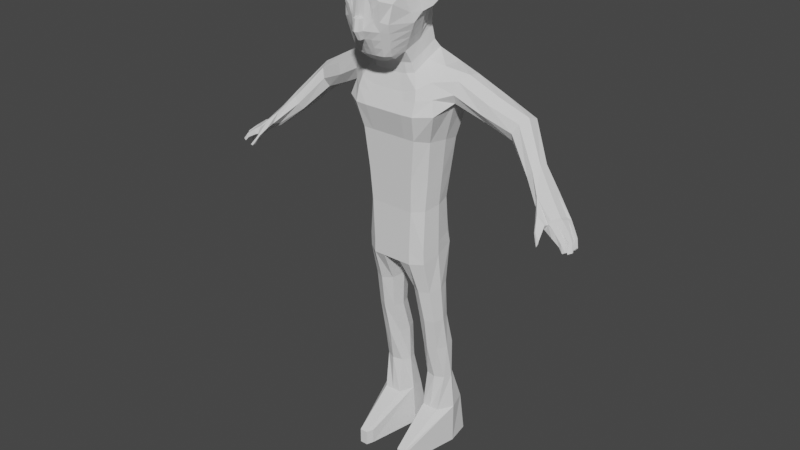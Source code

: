 # Source: goblin_character.blend  (saved by Blender 2.80.75; exported with 4.5.12 LTS)
import bpy
from mathutils import Matrix  # noqa: F401  (used for matrix-valued properties, if any)

bpy.ops.wm.read_factory_settings(use_empty=True)
scene = bpy.context.scene
scene.name = 'Scene'

# ---- collections
col_collection = bpy.data.collections.new('Collection'); scene.collection.children.link(col_collection)

# ---- world
world_world = bpy.data.worlds.new('World'); scene.world = world_world
world_world.use_nodes = True; world_world.node_tree.nodes.clear()
_N = world_world.node_tree.nodes; _L = world_world.node_tree.links
n0 = _N.new('ShaderNodeOutputWorld'); n0.name = 'World Output'; n0.location = (300, 300)
n1 = _N.new('ShaderNodeBackground'); n1.name = 'Background'; n1.location = (10, 300)
n1.inputs[0].default_value = (0.05088, 0.05088, 0.05088, 1.0)
_L.new(n1.outputs[0], n0.inputs[0])
n0.is_active_output = True
world_world.color = (0.05088, 0.05088, 0.05088)
world_world.use_sun_shadow = False
world_world.sun_shadow_jitter_overblur = 0.0

# ---- meshes
me_cube = bpy.data.meshes.new('Cube')
me_cube.from_pydata([(0.841, -0.6073, -1.273), (0.8313, -0.5563, 0.7061), (0.841, 0.6293, -0.92), (0.8313, 0.4384, 0.8686), (0.9842, 0.5902, 3.022), (0.9842, -0.6081, 3.235), (1.048, 0.5535, 5.681), (1.022, -0.6617, 5.283), (0.5292, 0.1234, 6.823), (0.5292, -1.018, 6.261), (0.6782, -1.337, 8.206), (0.2488, 0.791, -0.92), (0.0, 0.791, -0.92), (0.0, 0.7926, 0.8686), (0.2637, 0.7926, 0.8686), (0.0, -0.8624, -1.273), (0.2488, -0.8624, -1.273), (0.3658, -0.864, 0.7061), (0.0, -0.864, 0.7061), (1.497e-09, 0.9629, 3.022), (0.3641, 0.9629, 3.022), (0.4692, -0.9867, 3.333), (1.497e-09, -0.9867, 3.333), (0.0, 1.136, 4.921), (0.4928, 1.196, 4.921), (0.5156, -1.227, 4.241), (1.885e-09, -1.227, 4.241), (4.062, -0.4843, 2.102), (0.0, 0.7089, 5.618), (0.367, 0.7089, 5.618), (0.4272, -1.003, 4.908), (0.0, -1.003, 4.908), (4.139, -0.1932, 1.944), (4.178, 0.06775, 2.571), (1.916e-08, 0.1234, 6.823), (0.1566, 0.1234, 6.823), (0.1566, -1.018, 6.261), (0.0, -1.018, 6.261), (4.11, -0.2578, 2.681), (4.102, -0.4081, 1.981), (1.916e-08, -0.01939, 8.417), (0.1566, -0.01939, 8.417), (0.1566, -1.004, 8.676), (-1.611e-08, -1.004, 8.676), (2.929, 0.8484, 3.689), (0.8911, -0.1449, -3.771), (0.8861, 0.4935, -3.771), (1.24, 1.007, 4.921), (0.425, 0.4866, -3.771), (0.8698, 0.04085, -5.011), (0.917, 0.7492, -5.011), (0.3991, 0.1119, -5.011), (0.4463, 0.8202, -5.011), (0.9261, 0.01393, -9.22), (1.0, 1.368, -9.22), (0.3697, 0.01393, -9.22), (0.2959, 1.368, -9.22), (0.9219, -0.03569, -1.097), (0.9123, -0.03569, 0.7874), (1.065, -0.0119, 3.178), (1.068, -0.08968, 5.664), (0.5292, -0.4164, 6.482), (0.1566, -0.4164, 8.772), (1.521e-09, -0.4164, 8.772), (3.099, 0.8014, 4.32), (0.0, -0.03569, -1.097), (0.2488, -0.03569, -1.097), (0.9842, 0.1757, -3.771), (0.3319, 0.166, -3.771), (0.9908, 0.3803, -5.011), (0.3253, 0.4807, -5.011), (1.112, 0.6045, -9.22), (0.1835, 0.6045, -9.22), (0.3514, 1.095, -7.686), (0.4136, 0.09242, -7.686), (0.8822, 0.09242, -7.686), (0.9444, 1.233, -7.686), (1.12, 0.5898, -7.686), (0.2568, 0.5898, -7.686), (0.5425, -1.394, -9.224), (0.7534, -1.394, -9.224), (0.4719, -1.17, -9.224), (0.824, -1.17, -9.224), (0.824, -1.17, -8.663), (0.4719, -1.17, -8.663), (0.5425, -1.394, -8.663), (0.7534, -1.394, -8.663), (1.645, 0.0948, 5.501), (2.971, 0.1586, 4.307), (1.703, 0.4162, 5.454), (3.07, 0.4703, 4.445), (1.574, 0.6968, 4.714), (0.6782, -1.761, 7.934), (0.4491, -1.341, 6.083), (0.1566, -1.497, 5.991), (0.0, -1.497, 5.991), (0.3006, -2.053, 7.959), (-1.611e-08, -2.051, 8.281), (0.5292, 0.1234, 7.968), (0.8026, -1.056, 7.239), (1.514, -0.2104, 5.334), (1.49, 0.2739, 4.414), (0.1566, 0.1234, 7.968), (1.916e-08, 0.1234, 7.968), (2.801, 0.2056, 3.676), (1.411, -0.1854, 4.574), (0.8026, -0.5734, 7.522), (0.5885, -1.777, 7.016), (3.962, -0.6305, 2.638), (2.83, 0.5367, 3.552), (0.2842, -2.05, 7.23), (1.321, -0.0238, 4.581), (1.24, -0.8704, 4.274), (0.6019, 0.9629, 3.022), (0.123, 0.7926, 0.8686), (0.5449, -0.8624, -1.273), (0.1717, -0.864, 0.7061), (0.1674, 0.9629, 3.022), (0.2273, -0.9867, 3.333), (0.2463, 1.18, 4.921), (0.2546, -1.227, 4.241), (0.1803, 0.7089, 5.618), (0.1808, -1.003, 4.908), (0.07828, 0.1234, 6.823), (0.07828, -1.018, 6.261), (0.07828, -0.01939, 8.417), (0.07828, -1.004, 8.676), (0.5386, 0.7926, 0.8686), (0.07828, -0.4164, 8.772), (0.07828, -1.497, 5.991), (0.2556, -2.042, 7.849), (0.2469, -2.082, 7.331), (0.07828, 0.1234, 7.968), (0.8375, 0.5345, -0.4729), (0.8375, -0.6273, -0.7576), (0.2478, -0.863, -0.7576), (0.0, -0.863, -0.7576), (0.0, 0.7916, -0.4729), (0.657, 0.7089, 5.618), (0.9185, -0.03569, -0.6152), (0.1239, 0.7916, -0.4729), (0.1239, -0.863, -0.7576), (0.3429, 0.1234, 6.823), (0.4174, -0.01939, 8.244), (0.5449, 0.791, -0.92), (0.59, -0.864, 0.7061), (0.747, -0.9867, 3.333), (0.7953, -0.9788, 5.066), (0.3429, -1.018, 6.261), (0.4174, -1.17, 8.441), (0.6616, -0.2806, -3.771), (0.6545, 0.6223, -3.771), (0.6247, -0.07035, -5.011), (0.6914, 0.9314, -5.011), (0.6479, 0.01393, -9.22), (0.6479, 1.368, -9.22), (0.6479, 0.6045, -9.22), (0.4174, -0.4164, 8.598), (0.6479, 1.233, -7.686), (0.6479, 0.09242, -7.686), (0.6479, -1.394, -9.224), (0.6479, -1.394, -8.663), (0.3109, -1.454, 6.031), (0.3539, -2.063, 7.791), (0.3157, -2.01, 7.32), (0.3429, 0.1234, 7.968), (0.8031, 1.18, 4.921), (0.8338, -1.202, 4.244), (0.5426, -0.863, -0.7576), (0.6498, 0.3235, 6.065), (0.6437, -0.7814, 5.533), (0.0, -0.8607, 5.446), (0.2764, -0.8607, 5.446), (0.1801, 0.3597, 6.03), (0.0, 0.3597, 6.03), (0.6544, -0.2347, 5.836), (0.09007, 0.3597, 6.03), (0.09007, -0.8607, 5.446), (0.3945, 0.3597, 6.03), (0.4441, -0.8607, 5.479), (0.0, -0.8583, 5.798), (0.2355, -0.8583, 5.798), (0.1833, 0.2037, 6.312), (0.0, 0.2037, 6.312), (0.5712, -0.3079, 6.087), (0.107, 0.2037, 6.312), (0.107, -0.8583, 5.798), (0.3649, 0.2037, 6.312), (0.3918, -0.8583, 5.816), (0.5687, 0.1842, 6.331), (0.5654, -0.8153, 5.845), (2.112, 0.07463, 4.096), (2.24, -0.07732, 4.778), (2.396, 0.6051, 4.901), (2.267, 0.7571, 4.219), (2.163, 0.4473, 4.016), (2.344, 0.2324, 4.981), (3.624, -0.2769, 3.182), (3.467, -0.155, 2.732), (3.494, 0.1051, 2.681), (3.587, 0.3146, 2.817), (3.745, 0.1927, 3.267), (3.717, -0.06736, 3.318), (0.4381, 0.2565, -6.348), (0.9501, 0.3287, -6.348), (0.366, 0.7685, -6.348), (0.878, 0.8407, -6.348), (1.02, 0.5996, -6.348), (0.296, 0.4976, -6.348), (0.7091, 0.1866, -6.348), (0.607, 0.9106, -6.348), (0.855, -0.3344, -2.497), (0.8647, 0.4468, -2.382), (0.3484, -0.3208, -2.486), (0.358, 0.4604, -2.371), (0.2483, 0.07258, -2.426), (0.9648, 0.05341, -2.442), (0.6134, 0.6154, -2.352), (0.5997, -0.4894, -2.515), (0.9, 0.504, 1.836), (0.9, -0.5576, 1.842), (0.0, -0.9191, 1.886), (0.41, -0.9191, 1.886), (0.3151, 0.8691, 1.836), (0.0, 0.8691, 1.836), (0.9809, -0.02501, 1.861), (0.1331, 0.8691, 1.836), (0.2049, -0.9191, 1.886), (0.5831, 0.8691, 1.836), (0.6345, -0.9191, 1.886), (4.078, -0.7638, 2.171), (4.256, -0.06792, 2.11), (0.4857, 1.013, 5.205), (0.0, 0.9443, 5.205), (0.0, -1.091, 4.646), (0.4975, -1.091, 4.646), (1.463, -0.3299, 4.907), (1.66, 0.7796, 5.09), (3.041, 0.958, 4.007), (2.859, 0.04897, 3.989), (1.131, -0.766, 4.778), (1.096, 0.8496, 5.301), (0.2293, -1.091, 4.646), (0.248, 0.9815, 5.205), (0.8167, 0.9736, 5.205), (0.8403, -1.068, 4.735), (2.364, 0.8224, 4.585), (2.144, -0.1427, 4.411), (3.691, 0.3509, 3.06), (3.521, -0.3132, 2.94), (4.416, -0.516, 1.776), (4.36, -0.6869, 1.768), (4.421, -0.8634, 1.972), (4.306, -0.8373, 1.765), (4.472, -0.2059, 1.698), (4.448, -0.3416, 1.731), (4.637, -0.1651, 1.905), (4.135, -0.9695, 2.04), (4.158, -0.9494, 2.254), (4.326, -0.9664, 1.847), (4.384, -0.9784, 1.991), (4.245, -1.19, 1.785), (4.27, -1.189, 1.832), (4.358, -1.193, 1.543), (4.381, -1.197, 1.584), (4.391, -1.343, 1.425), (4.417, -1.384, 1.472), (4.372, -1.231, 1.465), (4.4, -1.265, 1.505), (4.102, -0.4484, 2.58), (4.056, -0.5634, 2.567), (4.214, -0.0566, 2.522), (4.448, -0.624, 2.078), (4.56, -0.2325, 2.019), (4.402, -0.739, 2.065), (4.198, -0.133, 2.548), (4.545, -0.3089, 2.044), (4.436, -0.8669, 2.005), (4.584, -0.4942, 2.047), (4.652, -0.1686, 1.937), (4.52, -0.4661, 2.085), (4.624, -0.3058, 1.984), (4.765, -0.2458, 1.772), (4.506, -0.6912, 2.025), (4.685, -0.3275, 1.646), (4.668, -0.4249, 1.67), (4.744, -0.3444, 1.805), (4.911, -0.3349, 1.515), (4.858, -0.37, 1.416), (4.845, -0.443, 1.434), (4.895, -0.4088, 1.54), (4.982, -0.4214, 1.249), (4.898, -0.4404, 1.134), (4.888, -0.4959, 1.152), (4.937, -0.4642, 1.176), (4.927, -0.5197, 1.194), (4.971, -0.4773, 1.273), (4.707, -0.5002, 1.672), (4.687, -0.6077, 1.699), (4.766, -0.4237, 1.774), (4.742, -0.5397, 1.813), (4.864, -0.5674, 1.452), (4.844, -0.6342, 1.497), (4.929, -0.5624, 1.478), (4.909, -0.6224, 1.526), (4.932, -0.7032, 1.189), (4.915, -0.7524, 1.237), (4.989, -0.6696, 1.212), (4.972, -0.7209, 1.269), (4.721, -0.7087, 1.681), (4.682, -0.8372, 1.689), (4.776, -0.7776, 1.801), (4.832, -0.6289, 1.799), (4.899, -0.7621, 1.525), (4.869, -0.86, 1.54), (4.949, -0.8393, 1.611), (4.986, -0.751, 1.604), (5.016, -0.8768, 1.288), (4.989, -0.9519, 1.29), (5.037, -0.918, 1.324), (5.06, -0.8561, 1.318), (4.577, -0.9755, 1.657), (4.623, -0.8469, 1.66), (4.698, -0.7953, 1.843), (4.638, -0.9455, 1.826), (4.814, -1.026, 1.474), (4.848, -0.9318, 1.477), (4.895, -0.9192, 1.613), (4.851, -1.029, 1.601), (4.907, -1.06, 1.325), (4.977, -1.04, 1.379), (4.924, -0.9812, 1.316), (4.995, -0.9761, 1.375), (0.7936, -0.9241, 8.24), (1.073, -0.5446, 7.911), (0.6428, -0.4097, 8.425), (0.8738, -0.4889, 7.672), (0.6302, -0.8428, 8.387), (0.8784, -0.8306, 7.551), (0.7524, -0.2519, 7.914), (0.8239, -0.4955, 8.498), (0.6302, -0.2806, 8.263), (1.458, -0.3881, 8.531), (0.8546, -0.604, 8.566), (1.04, -0.3803, 8.028), (1.08, -0.7037, 7.738), (1.002, -0.7771, 8.349), (0.8383, -0.7295, 8.496), (0.9656, -0.45, 8.373), (0.6359, -0.6474, 8.404), (1.303, -0.44, 8.265), (1.612, -0.3171, 8.603), (1.171, -0.4759, 8.661), (1.283, -0.3409, 8.336), (1.307, -0.536, 8.161), (1.26, -0.5803, 8.53), (1.161, -0.5516, 8.618), (1.238, -0.3829, 8.544), (1.152, -0.4104, 8.619), (1.397, -0.4047, 8.714), (1.449, -0.3421, 8.563), (1.46, -0.4326, 8.482), (1.438, -0.4531, 8.653), (1.392, -0.4398, 8.694), (1.428, -0.3616, 8.66), (1.388, -0.3744, 8.695), (1.589, -0.3439, 8.797), (1.528, -0.3401, 8.856), (1.6, -0.2536, 8.648), (1.615, -0.3786, 8.536), (1.585, -0.407, 8.772), (1.521, -0.3885, 8.829), (1.571, -0.2805, 8.781), (1.516, -0.2981, 8.829), (0.0, -2.146, 7.488), (0.2914, -2.051, 7.473), (0.7614, -1.149, 7.559), (0.6149, -1.842, 7.318), (0.1978, -2.095, 7.49), (0.3729, -1.991, 7.418), (0.8503, -0.8615, 7.779), (0.4922, 0.07615, 8.059), (0.712, -0.2614, 8.03), (1.054, -0.728, 7.94), (1.016, -0.4034, 8.142), (1.291, -0.5507, 8.283), (1.268, -0.3548, 8.405), (1.453, -0.4394, 8.539), (1.442, -0.3486, 8.595), (1.604, -0.3259, 8.667), (1.605, -0.388, 8.614), (1.59, -0.2625, 8.692), (0.7338, -1.046, 6.993), (0.6654, -1.037, 6.748), (0.5971, -1.027, 6.504), (0.5676, -1.704, 6.737), (0.5465, -1.641, 6.491), (0.5017, -1.556, 6.227), (0.5292, 0.1234, 7.107), (0.5292, 0.1234, 7.393), (0.5292, 0.1234, 7.68), (0.1566, 0.1234, 7.107), (0.1566, 0.1234, 7.393), (0.1566, 0.1234, 7.68), (0.0, 0.1234, 7.107), (0.0, 0.1234, 7.393), (0.0, 0.1234, 7.68), (0.5971, -0.4554, 6.74), (0.6654, -0.4947, 7.0), (0.7338, -0.5339, 7.26), (0.0, -1.748, 6.222), (0.0, -1.839, 6.416), (0.0, -2.044, 6.803), (0.1781, -1.723, 6.217), (0.1999, -1.846, 6.504), (0.2216, -1.968, 6.79), (0.07828, 0.1234, 7.107), (0.07828, 0.1234, 7.393), (0.07828, 0.1234, 7.68), (0.07828, -1.748, 6.222), (0.0, -1.888, 6.511), (0.07828, -2.044, 6.803), (0.3429, 0.1234, 7.107), (0.3429, 0.1234, 7.393), (0.3429, 0.1234, 7.68), (0.3594, -1.674, 6.209), (0.3761, -1.749, 6.487), (0.3928, -1.823, 6.765), (0.5108, -2.051, 8.045), (0.3247, -2.051, 8.169), (0.4096, -1.898, 7.045), (0.2767, -2.053, 7.071), (0.1279, -2.051, 8.261), (0.1193, -2.168, 7.091), (0.1221, -2.13, 7.478), (0.4431, -1.949, 7.376), (0.4182, -2.056, 7.881), (0.2797, -2.056, 7.839), (0.3551, -1.963, 7.215), (0.2896, -2.048, 7.326), (0.2021, -2.046, 8.004), (0.1943, -2.118, 7.241), (0.2518, -2.072, 7.495), (0.3215, -2.021, 7.44), (0.0, -1.797, 6.325), (0.0, -2.194, 6.786), (0.0, -1.987, 6.698), (0.1462, -1.78, 6.323), (0.1601, -1.859, 6.506), (0.174, -1.938, 6.689), (0.08217, -1.797, 6.325), (0.0, -2.344, 7.078), (0.08217, -1.987, 6.698), (0.0, -1.936, 6.606), (0.1143, -1.831, 6.414), (0.1214, -1.871, 6.508), (0.1285, -1.911, 6.602), (0.08165, -1.839, 6.416), (0.08165, -1.888, 6.511), (0.08165, -1.936, 6.606), (0.07845, -2.3, 7.079), (0.05311, -2.166, 6.789), (0.0, -2.296, 7.47), (0.08022, -2.258, 7.468), (0.4299, -0.1518, -3.771)], [], [(12, 11, 66, 65), (139, 58, 1, 134), (59, 4, 47, 111), (225, 219, 4, 59), (229, 220, 5, 146), (245, 240, 7, 147), (146, 5, 112, 167), (341, 335, 340, 348), (184, 189, 8, 61), (188, 190, 9, 148), (148, 9, 93, 162), (165, 102, 41, 143), (132, 103, 40, 125), (201, 202, 38, 33), (149, 42, 429, 428), (157, 62, 42, 149), (128, 63, 43, 126), (202, 197, 108, 38), (253, 252, 260, 259), (186, 181, 36, 124), (244, 232, 29, 138), (243, 233, 28, 121), (187, 182, 35, 142), (185, 183, 34, 123), (252, 283, 277), (113, 20, 24, 166), (117, 19, 23, 119), (118, 21, 25, 120), (242, 235, 30, 122), (227, 222, 21, 118), (228, 223, 20, 113), (226, 224, 19, 117), (216, 211, 45, 67), (0, 134, 168, 115), (168, 145, 17, 135), (141, 116, 18, 136), (140, 11, 12, 137), (150, 464, 51, 152), (218, 213, 464, 150), (215, 214, 48, 68), (217, 212, 46, 151), (159, 74, 85, 161), (78, 73, 56, 72), (151, 46, 50, 153), (67, 45, 49, 69), (68, 48, 52, 70), (156, 71, 53, 154), (53, 71, 82, 80), (158, 76, 54, 155), (72, 55, 79, 81), (76, 77, 71, 54), (155, 54, 71, 156), (464, 68, 70, 51), (46, 67, 69, 50), (77, 75, 86, 83), (213, 215, 68, 464), (65, 66, 16, 15), (212, 216, 67, 46), (191, 195, 109, 104), (125, 40, 63, 128), (143, 41, 62, 157), (190, 184, 61, 9), (99, 106, 336, 338), (220, 225, 59, 5), (5, 59, 111, 112), (133, 3, 58, 139), (203, 208, 78, 74), (206, 207, 77, 76), (207, 204, 75, 77), (210, 206, 76, 158), (209, 203, 74, 159), (208, 205, 73, 78), (161, 85, 79, 160), (83, 86, 80, 82), (85, 84, 81, 79), (154, 53, 80, 160), (71, 77, 83, 82), (74, 78, 84, 85), (78, 72, 81, 84), (112, 111, 101, 105), (435, 377, 92, 428), (240, 112, 105, 236), (247, 191, 104, 239), (442, 375, 437, 130), (126, 43, 97, 432), (124, 36, 94, 129), (195, 194, 44, 109), (376, 10, 92, 377), (111, 47, 91, 101), (196, 192, 88, 90), (392, 99, 107, 395), (421, 415, 431, 433), (249, 198, 27, 230), (60, 7, 100, 87), (427, 395, 107, 430), (392, 409, 106, 99), (241, 6, 89, 237), (6, 60, 87, 89), (198, 199, 39, 27), (418, 406, 103, 132), (424, 403, 102, 165), (248, 201, 33, 231), (199, 200, 32, 39), (409, 400, 98, 106), (246, 193, 64, 238), (193, 196, 90, 64), (403, 418, 132, 102), (412, 421, 461, 445), (37, 124, 129, 95), (42, 126, 432, 429), (374, 434, 432, 97), (41, 125, 128, 62), (400, 424, 165, 98), (137, 13, 114, 140), (16, 141, 136, 15), (11, 14, 127, 144), (223, 226, 117, 20), (221, 227, 118, 22), (234, 242, 122, 31), (22, 118, 120, 26), (20, 117, 119, 24), (182, 185, 123, 35), (232, 243, 121, 29), (180, 186, 124, 37), (62, 128, 126, 42), (102, 132, 125, 41), (86, 161, 160, 80), (144, 127, 3, 133, 2), (2, 133, 139, 57), (375, 443, 163, 437), (11, 140, 114, 14), (115, 168, 135, 16), (57, 139, 134, 0), (415, 427, 430, 431), (16, 135, 17, 116, 141), (55, 154, 160, 79), (204, 209, 159, 75), (205, 210, 158, 73), (143, 157, 335, 341), (56, 155, 156, 72), (73, 158, 155, 56), (72, 156, 154, 55), (48, 151, 153, 52), (75, 159, 161, 86), (214, 217, 151, 48), (211, 218, 150, 45), (45, 150, 152, 49), (134, 1, 145, 168), (219, 228, 113, 4), (4, 113, 166, 47), (189, 187, 142, 8), (241, 244, 138, 6), (149, 10, 333, 337), (10, 149, 428, 92), (98, 165, 143, 381), (36, 148, 162, 94), (181, 188, 148, 36), (21, 146, 167, 25), (235, 245, 147, 30), (222, 229, 146, 21), (30, 147, 179, 172), (6, 138, 178, 169), (31, 122, 177, 171), (29, 121, 176, 173), (7, 60, 175, 170), (121, 28, 174, 176), (138, 29, 173, 178), (122, 30, 172, 177), (147, 7, 170, 179), (60, 6, 169, 175), (172, 179, 188, 181), (169, 178, 187, 189), (171, 177, 186, 180), (173, 176, 185, 182), (170, 175, 184, 190), (176, 174, 183, 185), (178, 173, 182, 187), (177, 172, 181, 186), (179, 170, 190, 188), (175, 169, 189, 184), (89, 87, 196, 193), (237, 89, 193, 246), (87, 100, 192, 196), (101, 91, 194, 195), (236, 105, 191, 247), (105, 101, 195, 191), (109, 44, 200, 199), (238, 64, 201, 248), (104, 109, 199, 198), (239, 104, 198, 249), (90, 88, 197, 202), (64, 90, 202, 201), (52, 153, 210, 205), (49, 152, 209, 204), (70, 52, 205, 208), (152, 51, 203, 209), (153, 50, 206, 210), (69, 49, 204, 207), (50, 69, 207, 206), (51, 70, 208, 203), (0, 115, 218, 211), (11, 144, 217, 214), (2, 57, 216, 212), (16, 66, 215, 213), (144, 2, 212, 217), (66, 11, 214, 215), (115, 16, 213, 218), (57, 0, 211, 216), (17, 145, 229, 222), (3, 127, 228, 219), (18, 116, 227, 221), (14, 114, 226, 223), (1, 58, 225, 220), (114, 13, 224, 226), (127, 14, 223, 228), (116, 17, 222, 227), (145, 1, 220, 229), (58, 3, 219, 225), (88, 239, 249, 197), (44, 238, 248, 200), (100, 236, 247, 192), (91, 237, 246, 194), (25, 167, 245, 235), (47, 166, 244, 241), (24, 119, 243, 232), (26, 120, 242, 234), (194, 246, 238, 44), (200, 248, 231, 32), (47, 241, 237, 91), (197, 249, 230, 108), (192, 247, 239, 88), (7, 240, 236, 100), (120, 25, 235, 242), (32, 231, 254, 255), (119, 23, 233, 243), (166, 24, 232, 244), (231, 33, 256, 254), (167, 112, 240, 245), (39, 32, 255, 250), (230, 27, 251, 253), (278, 256, 279, 281), (27, 39, 250, 251), (257, 259, 263, 261), (252, 108, 258, 260), (108, 230, 257, 258), (230, 253, 259, 257), (261, 263, 267, 265), (258, 257, 261, 262), (260, 258, 262, 264), (259, 260, 264, 263), (266, 265, 267, 268), (262, 261, 265, 266), (264, 262, 266, 268), (263, 264, 268, 267), (271, 275, 276, 273), (269, 270, 274, 272), (108, 252, 277), (256, 33, 279), (270, 269, 38, 108), (269, 272, 280, 38), (281, 276, 280, 278), (274, 270, 108, 277), (275, 271, 33, 38), (254, 256, 282, 284), (271, 273, 279, 33), (273, 276, 281, 279), (280, 272, 283, 278), (283, 272, 274, 277), (283, 277, 324, 323), (280, 276, 275, 38), (282, 286, 290, 287), (250, 278, 312, 309), (278, 250, 298, 300), (255, 254, 284, 285), (256, 279, 282), (279, 281, 286, 282), (281, 255, 285, 286), (284, 282, 287, 288), (286, 285, 289, 290), (285, 284, 288, 289), (293, 292, 294, 295), (290, 289, 293, 296), (289, 288, 292, 293), (287, 290, 296, 291), (288, 287, 291, 292), (294, 291, 296, 295), (292, 291, 294), (296, 293, 295), (300, 298, 302, 304), (281, 278, 300, 299), (250, 255, 297, 298), (255, 281, 299, 297), (301, 303, 307, 305), (299, 300, 304, 303), (297, 299, 303, 301), (298, 297, 301, 302), (305, 307, 308, 306), (302, 301, 305, 306), (304, 302, 306, 308), (303, 304, 308, 307), (311, 310, 314, 315), (283, 251, 310, 311), (278, 283, 311, 312), (251, 250, 309, 310), (316, 315, 319, 320), (312, 311, 315, 316), (310, 309, 313, 314), (309, 312, 316, 313), (317, 320, 319, 318), (314, 313, 317, 318), (313, 316, 320, 317), (315, 314, 318, 319), (322, 323, 327, 326), (251, 283, 323, 322), (253, 251, 322, 321), (252, 253, 321, 324), (277, 252, 324), (328, 325, 329, 330), (323, 324, 328, 327), (324, 321, 325, 328), (321, 322, 326, 325), (331, 332, 330, 329), (325, 326, 331, 329), (326, 327, 332, 331), (327, 328, 330, 332), (157, 149, 337, 349, 335), (381, 143, 341, 382), (106, 98, 339, 336), (376, 99, 338, 380), (336, 339, 344, 334), (382, 341, 348, 384), (338, 336, 334, 345), (383, 345, 354, 385), (347, 346, 355, 356), (384, 348, 357, 386), (348, 340, 358, 357), (380, 338, 345, 383), (335, 349, 343, 340), (337, 333, 346, 347), (350, 353, 360, 342), (343, 349, 337, 347), (385, 354, 361, 387), (356, 355, 362, 363), (386, 357, 364, 388), (334, 344, 353, 350), (340, 343, 352, 358), (343, 347, 356, 352), (345, 334, 350, 354), (387, 361, 369, 390), (363, 362, 370, 371), (388, 364, 372, 391), (361, 342, 351, 369), (358, 352, 359, 365), (357, 358, 365, 364), (352, 356, 363, 359), (354, 350, 342, 361), (391, 372, 366, 389), (372, 373, 367, 366), (390, 389, 366, 370), (366, 367, 371, 370), (342, 360, 368, 351), (365, 359, 367, 373), (364, 365, 373, 372), (359, 363, 371, 367), (369, 351, 389, 390), (368, 391, 389, 351), (360, 388, 391, 368), (362, 387, 390, 370), (353, 386, 388, 360), (355, 385, 387, 362), (333, 380, 383, 346), (344, 384, 386, 353), (346, 383, 385, 355), (339, 382, 384, 344), (10, 376, 380, 333), (98, 381, 382, 339), (439, 164, 443, 375), (433, 434, 463, 460), (99, 376, 377, 107), (131, 439, 375, 442), (430, 107, 377, 435), (94, 162, 425, 413), (413, 425, 426, 414), (414, 426, 427, 415), (8, 142, 422, 398), (398, 422, 423, 399), (399, 423, 424, 400), (95, 129, 419, 410), (414, 415, 449, 448), (410, 419, 450, 444), (35, 123, 416, 401), (401, 416, 417, 402), (402, 417, 418, 403), (61, 8, 398, 407), (407, 398, 399, 408), (408, 399, 400, 409), (142, 35, 401, 422), (422, 401, 402, 423), (423, 402, 403, 424), (123, 34, 404, 416), (416, 404, 405, 417), (417, 405, 406, 418), (9, 61, 407, 394), (394, 407, 408, 393), (393, 408, 409, 392), (162, 93, 397, 425), (425, 397, 396, 426), (426, 396, 395, 427), (129, 94, 413, 419), (413, 414, 448, 447), (421, 412, 446, 452), (9, 394, 397, 93), (394, 393, 396, 397), (393, 392, 395, 396), (96, 436, 428, 429), (438, 110, 431, 430), (440, 96, 429, 432), (110, 441, 433, 431), (378, 440, 432, 434), (436, 379, 435, 428), (441, 378, 434, 433), (379, 438, 430, 435), (437, 163, 436, 96), (164, 439, 110, 438), (130, 437, 96, 440), (439, 131, 441, 110), (442, 130, 440, 378), (163, 443, 379, 436), (131, 442, 378, 441), (443, 164, 438, 379), (448, 449, 456, 455), (450, 447, 454, 457), (449, 452, 459, 456), (447, 448, 455, 454), (415, 421, 452, 449), (419, 413, 447, 450), (411, 457, 458, 420), (420, 458, 459, 453), (457, 454, 455, 458), (458, 455, 456, 459), (452, 446, 453, 459), (444, 450, 457, 411), (445, 461, 460, 451), (451, 460, 463, 462), (434, 374, 462, 463), (421, 433, 460, 461)])
_uv = me_cube.uv_layers.new(name='UVMap')
_uv.uv.foreach_set('vector', [0.25, 0.5, 0.3125, 0.5, 0.3125, 0.625, 0.25, 0.625, 0.4648, 0.625, 0.625, 0.625, 0.625, 0.75, 0.4648, 0.75, 0.625, 0.625, 0.625, 0.5, 0.625, 0.5, 0.625, 0.625, 0.625, 0.625, 0.625, 0.5, 0.625, 0.5, 0.625, 0.625, 0.625, 0.7812, 0.625, 0.75, 0.625, 0.75, 0.625, 0.7812, 0.625, 0.7791, 0.625, 0.75, 0.625, 0.75, 0.625, 0.7791, 0.625, 0.7812, 0.625, 0.75, 0.625, 0.75, 0.625, 0.7791, 0.6562, 0.5, 0.6562, 0.625, 0.6562, 0.625, 0.6562, 0.5, 0.625, 0.625, 0.625, 0.5, 0.625, 0.5, 0.625, 0.625, 0.625, 0.7813, 0.625, 0.75, 0.625, 0.75, 0.625, 0.7812, 0.625, 0.7812, 0.625, 0.75, 0.625, 0.75, 0.625, 0.7812, 0.625, 0.4688, 0.625, 0.4375, 0.625, 0.4375, 0.625, 0.4688, 0.625, 0.4062, 0.625, 0.375, 0.625, 0.375, 0.625, 0.4062, 0.625, 0.5311, 0.625, 0.625, 0.625, 0.625, 0.625, 0.5, 0.6562, 0.75, 0.6875, 0.75, 0.6674, 0.75, 0.6451, 0.75, 0.6562, 0.625, 0.6875, 0.625, 0.6875, 0.75, 0.6562, 0.75, 0.7188, 0.625, 0.75, 0.625, 0.75, 0.75, 0.7187, 0.75, 0.625, 0.625, 0.625, 0.75, 0.625, 0.75, 0.625, 0.625, 0.625, 0.75, 0.625, 0.75, 0.625, 0.75, 0.625, 0.75, 0.625, 0.8438, 0.625, 0.8125, 0.625, 0.8125, 0.625, 0.8438, 0.625, 0.4688, 0.625, 0.4375, 0.625, 0.4375, 0.625, 0.4688, 0.625, 0.4063, 0.625, 0.375, 0.625, 0.375, 0.625, 0.4063, 0.625, 0.4687, 0.625, 0.4375, 0.625, 0.4375, 0.625, 0.4688, 0.625, 0.4062, 0.625, 0.375, 0.625, 0.375, 0.625, 0.4062, 0.0, 0.0, 0.0, 0.0, 0.0, 0.0, 0.625, 0.4687, 0.625, 0.4375, 0.625, 0.4375, 0.625, 0.4688, 0.625, 0.4062, 0.625, 0.375, 0.625, 0.375, 0.625, 0.4062, 0.625, 0.8438, 0.625, 0.8125, 0.625, 0.8125, 0.625, 0.8438, 0.625, 0.8438, 0.625, 0.8125, 0.625, 0.8125, 0.625, 0.8438, 0.625, 0.8438, 0.625, 0.8125, 0.625, 0.8125, 0.625, 0.8438, 0.625, 0.4687, 0.625, 0.4375, 0.625, 0.4375, 0.625, 0.4687, 0.625, 0.4062, 0.625, 0.375, 0.625, 0.375, 0.625, 0.4062, 0.375, 0.625, 0.375, 0.75, 0.375, 0.75, 0.375, 0.625, 0.375, 0.75, 0.4648, 0.75, 0.4648, 0.7812, 0.375, 0.7812, 0.4648, 0.7812, 0.625, 0.7812, 0.625, 0.8125, 0.4648, 0.8125, 0.4648, 0.8438, 0.625, 0.8438, 0.625, 0.875, 0.4648, 0.875, 0.4648, 0.4062, 0.375, 0.4375, 0.375, 0.375, 0.4648, 0.375, 0.375, 0.7812, 0.375, 0.8125, 0.375, 0.8125, 0.375, 0.7812, 0.375, 0.7812, 0.375, 0.8125, 0.375, 0.8125, 0.375, 0.7812, 0.3125, 0.625, 0.3125, 0.5, 0.3125, 0.5, 0.3125, 0.625, 0.375, 0.4688, 0.375, 0.5, 0.375, 0.5, 0.375, 0.4688, 0.375, 0.7812, 0.375, 0.8125, 0.375, 0.8125, 0.375, 0.7812, 0.3125, 0.625, 0.3125, 0.5, 0.3125, 0.5, 0.3125, 0.625, 0.375, 0.4688, 0.375, 0.5, 0.375, 0.5, 0.375, 0.4688, 0.375, 0.625, 0.375, 0.75, 0.375, 0.75, 0.375, 0.625, 0.3125, 0.625, 0.3125, 0.5, 0.3125, 0.5, 0.3125, 0.625, 0.3438, 0.625, 0.375, 0.625, 0.375, 0.75, 0.3438, 0.75, 0.375, 0.75, 0.375, 0.625, 0.375, 0.625, 0.375, 0.75, 0.375, 0.4688, 0.375, 0.5, 0.375, 0.5, 0.375, 0.4688, 0.3125, 0.625, 0.3125, 0.75, 0.3125, 0.75, 0.3125, 0.625, 0.375, 0.5, 0.375, 0.625, 0.375, 0.625, 0.375, 0.5, 0.3438, 0.5, 0.375, 0.5, 0.375, 0.625, 0.3438, 0.625, 0.3125, 0.75, 0.3125, 0.625, 0.3125, 0.625, 0.3125, 0.75, 0.375, 0.5, 0.375, 0.625, 0.375, 0.625, 0.375, 0.5, 0.375, 0.625, 0.375, 0.75, 0.375, 0.75, 0.375, 0.625, 0.3125, 0.75, 0.3125, 0.625, 0.3125, 0.625, 0.3125, 0.75, 0.25, 0.625, 0.3125, 0.625, 0.3125, 0.75, 0.25, 0.75, 0.375, 0.5, 0.375, 0.625, 0.375, 0.625, 0.375, 0.5, 0.625, 0.75, 0.625, 0.625, 0.625, 0.625, 0.625, 0.75, 0.7188, 0.5, 0.75, 0.5, 0.75, 0.625, 0.7188, 0.625, 0.6562, 0.5, 0.6875, 0.5, 0.6875, 0.625, 0.6562, 0.625, 0.625, 0.75, 0.625, 0.625, 0.625, 0.625, 0.625, 0.75, 0.625, 0.75, 0.625, 0.625, 0.625, 0.625, 0.625, 0.75, 0.625, 0.75, 0.625, 0.625, 0.625, 0.625, 0.625, 0.75, 0.625, 0.75, 0.625, 0.625, 0.625, 0.625, 0.625, 0.75, 0.4648, 0.5, 0.625, 0.5, 0.625, 0.625, 0.4648, 0.625, 0.3125, 0.75, 0.3125, 0.625, 0.3125, 0.625, 0.3125, 0.75, 0.375, 0.5, 0.375, 0.625, 0.375, 0.625, 0.375, 0.5, 0.375, 0.625, 0.375, 0.75, 0.375, 0.75, 0.375, 0.625, 0.375, 0.4688, 0.375, 0.5, 0.375, 0.5, 0.375, 0.4688, 0.375, 0.7812, 0.375, 0.8125, 0.375, 0.8125, 0.375, 0.7812, 0.3125, 0.625, 0.3125, 0.5, 0.3125, 0.5, 0.3125, 0.625, 0.375, 0.7812, 0.375, 0.8125, 0.375, 0.8125, 0.375, 0.7812, 0.375, 0.625, 0.375, 0.75, 0.375, 0.75, 0.375, 0.625, 0.3125, 0.75, 0.3125, 0.625, 0.3125, 0.625, 0.3125, 0.75, 0.3438, 0.75, 0.375, 0.75, 0.375, 0.75, 0.3438, 0.75, 0.375, 0.625, 0.375, 0.625, 0.375, 0.625, 0.375, 0.625, 0.3125, 0.75, 0.3125, 0.625, 0.3125, 0.625, 0.3125, 0.75, 0.3125, 0.625, 0.3125, 0.625, 0.3125, 0.625, 0.3125, 0.625, 0.625, 0.75, 0.625, 0.625, 0.625, 0.625, 0.625, 0.75, 0.625, 0.7701, 0.625, 0.75, 0.625, 0.75, 0.625, 0.7701, 0.625, 0.75, 0.625, 0.75, 0.625, 0.75, 0.625, 0.75, 0.625, 0.75, 0.625, 0.75, 0.625, 0.75, 0.625, 0.75, 0.625, 0.8094, 0.625, 0.7924, 0.625, 0.8026, 0.625, 0.8102, 0.7187, 0.75, 0.75, 0.75, 0.75, 0.75, 0.7074, 0.75, 0.625, 0.8438, 0.625, 0.8125, 0.625, 0.8125, 0.625, 0.8438, 0.625, 0.625, 0.625, 0.5269, 0.625, 0.5269, 0.625, 0.625, 0.625, 0.75, 0.625, 0.75, 0.625, 0.75, 0.625, 0.75, 0.625, 0.625, 0.625, 0.5, 0.625, 0.5269, 0.625, 0.625, 0.625, 0.625, 0.625, 0.75, 0.625, 0.75, 0.625, 0.625, 0.625, 0.75, 0.625, 0.75, 0.625, 0.75, 0.625, 0.75, 0.625, 0.8438, 0.625, 0.8016, 0.625, 0.7924, 0.625, 0.8324, 0.625, 0.75, 0.625, 0.75, 0.625, 0.7633, 0.625, 0.75, 0.625, 0.625, 0.625, 0.75, 0.625, 0.75, 0.625, 0.625, 0.625, 0.7729, 0.625, 0.75, 0.625, 0.75, 0.625, 0.7701, 0.625, 0.75, 0.625, 0.625, 0.625, 0.625, 0.625, 0.75, 0.625, 0.5, 0.625, 0.5, 0.625, 0.5311, 0.625, 0.5, 0.625, 0.5, 0.625, 0.625, 0.625, 0.625, 0.625, 0.5311, 0.625, 0.75, 0.625, 0.625, 0.625, 0.6434, 0.625, 0.7633, 0.625, 0.4062, 0.625, 0.375, 0.625, 0.375, 0.625, 0.4062, 0.625, 0.4688, 0.625, 0.4375, 0.625, 0.4375, 0.625, 0.4688, 0.625, 0.5, 0.625, 0.5311, 0.625, 0.5, 0.625, 0.5, 0.625, 0.625, 0.625, 0.5269, 0.625, 0.5052, 0.625, 0.6434, 0.625, 0.625, 0.625, 0.5, 0.625, 0.5, 0.625, 0.625, 0.625, 0.5, 0.625, 0.5311, 0.625, 0.5311, 0.625, 0.5, 0.625, 0.5311, 0.625, 0.625, 0.625, 0.625, 0.625, 0.5311, 0.625, 0.4375, 0.625, 0.4062, 0.625, 0.4062, 0.625, 0.4375, 0.625, 0.875, 0.625, 0.8438, 0.625, 0.8557, 0.625, 0.875, 0.625, 0.875, 0.625, 0.8438, 0.625, 0.8438, 0.625, 0.875, 0.6875, 0.75, 0.7187, 0.75, 0.7074, 0.75, 0.6674, 0.75, 0.625, 0.875, 0.625, 0.8324, 0.625, 0.8324, 0.625, 0.875, 0.6875, 0.5, 0.7188, 0.5, 0.7188, 0.625, 0.6875, 0.625, 0.625, 0.5, 0.625, 0.4688, 0.625, 0.4688, 0.625, 0.5, 0.4648, 0.375, 0.625, 0.375, 0.625, 0.4062, 0.4648, 0.4062, 0.375, 0.8125, 0.4648, 0.8438, 0.4648, 0.875, 0.375, 0.875, 0.375, 0.4375, 0.625, 0.4375, 0.625, 0.4688, 0.375, 0.4688, 0.625, 0.4375, 0.625, 0.4062, 0.625, 0.4062, 0.625, 0.4375, 0.625, 0.875, 0.625, 0.8438, 0.625, 0.8438, 0.625, 0.875, 0.625, 0.875, 0.625, 0.8438, 0.625, 0.8438, 0.625, 0.875, 0.625, 0.875, 0.625, 0.8438, 0.625, 0.8438, 0.625, 0.875, 0.625, 0.4375, 0.625, 0.4062, 0.625, 0.4062, 0.625, 0.4375, 0.625, 0.4375, 0.625, 0.4062, 0.625, 0.4062, 0.625, 0.4375, 0.625, 0.4375, 0.625, 0.4063, 0.625, 0.4063, 0.625, 0.4375, 0.625, 0.875, 0.625, 0.8438, 0.625, 0.8438, 0.625, 0.875, 0.6875, 0.625, 0.7188, 0.625, 0.7187, 0.75, 0.6875, 0.75, 0.625, 0.4375, 0.625, 0.4062, 0.625, 0.4062, 0.625, 0.4375, 0.375, 0.75, 0.375, 0.7812, 0.375, 0.7812, 0.375, 0.75, 0.375, 0.4688, 0.625, 0.4688, 0.625, 0.5, 0.4648, 0.5, 0.375, 0.5, 0.375, 0.5, 0.4648, 0.5, 0.4648, 0.625, 0.375, 0.625, 0.625, 0.7924, 0.625, 0.7832, 0.625, 0.7836, 0.625, 0.8026, 0.375, 0.4375, 0.4648, 0.4062, 0.625, 0.4062, 0.625, 0.4375, 0.375, 0.7812, 0.4648, 0.7812, 0.4648, 0.8125, 0.375, 0.8125, 0.375, 0.625, 0.4648, 0.625, 0.4648, 0.75, 0.375, 0.75, 0.625, 0.8016, 0.625, 0.7729, 0.625, 0.7701, 0.625, 0.7924, 0.375, 0.8125, 0.4648, 0.8125, 0.625, 0.8125, 0.625, 0.8438, 0.4648, 0.8438, 0.3125, 0.75, 0.3438, 0.75, 0.3438, 0.75, 0.3125, 0.75, 0.375, 0.75, 0.375, 0.7812, 0.375, 0.7812, 0.375, 0.75, 0.375, 0.4375, 0.375, 0.4688, 0.375, 0.4688, 0.375, 0.4375, 0.6562, 0.5, 0.6562, 0.625, 0.6562, 0.625, 0.6562, 0.5, 0.3125, 0.5, 0.3438, 0.5, 0.3438, 0.625, 0.3125, 0.625, 0.375, 0.4375, 0.375, 0.4688, 0.375, 0.4688, 0.375, 0.4375, 0.3125, 0.625, 0.3438, 0.625, 0.3438, 0.75, 0.3125, 0.75, 0.375, 0.4375, 0.375, 0.4688, 0.375, 0.4688, 0.375, 0.4375, 0.375, 0.75, 0.375, 0.7812, 0.375, 0.7812, 0.375, 0.75, 0.375, 0.4375, 0.375, 0.4688, 0.375, 0.4688, 0.375, 0.4375, 0.375, 0.75, 0.375, 0.7812, 0.375, 0.7812, 0.375, 0.75, 0.375, 0.75, 0.375, 0.7812, 0.375, 0.7812, 0.375, 0.75, 0.4648, 0.75, 0.625, 0.75, 0.625, 0.7812, 0.4648, 0.7812, 0.625, 0.5, 0.625, 0.4687, 0.625, 0.4687, 0.625, 0.5, 0.625, 0.5, 0.625, 0.4687, 0.625, 0.4688, 0.625, 0.5, 0.625, 0.5, 0.625, 0.4687, 0.625, 0.4688, 0.625, 0.5, 0.625, 0.5, 0.625, 0.4688, 0.625, 0.4688, 0.625, 0.5, 0.6562, 0.75, 0.625, 0.75, 0.625, 0.75, 0.6562, 0.75, 0.625, 0.75, 0.6562, 0.75, 0.6451, 0.75, 0.625, 0.75, 0.625, 0.5, 0.625, 0.4688, 0.625, 0.4688, 0.625, 0.4897, 0.625, 0.8125, 0.625, 0.7812, 0.625, 0.7812, 0.625, 0.8125, 0.625, 0.8125, 0.625, 0.7813, 0.625, 0.7812, 0.625, 0.8125, 0.625, 0.8125, 0.625, 0.7812, 0.625, 0.7791, 0.625, 0.8125, 0.625, 0.8125, 0.625, 0.7791, 0.625, 0.7791, 0.625, 0.8125, 0.625, 0.8125, 0.625, 0.7812, 0.625, 0.7812, 0.625, 0.8125, 0.625, 0.8125, 0.625, 0.7791, 0.625, 0.7813, 0.625, 0.8125, 0.625, 0.5, 0.625, 0.4688, 0.625, 0.4688, 0.625, 0.5, 0.625, 0.875, 0.625, 0.8438, 0.625, 0.8438, 0.625, 0.875, 0.625, 0.4375, 0.625, 0.4063, 0.625, 0.4062, 0.625, 0.4375, 0.625, 0.75, 0.625, 0.625, 0.625, 0.625, 0.625, 0.75, 0.625, 0.4063, 0.625, 0.375, 0.625, 0.375, 0.625, 0.4062, 0.625, 0.4688, 0.625, 0.4375, 0.625, 0.4375, 0.625, 0.4688, 0.625, 0.8438, 0.625, 0.8125, 0.625, 0.8125, 0.625, 0.8438, 0.625, 0.7791, 0.625, 0.75, 0.625, 0.75, 0.625, 0.7813, 0.625, 0.625, 0.625, 0.5, 0.625, 0.5, 0.625, 0.625, 0.625, 0.8125, 0.625, 0.7813, 0.625, 0.7813, 0.625, 0.8125, 0.625, 0.5, 0.625, 0.4688, 0.625, 0.4687, 0.625, 0.5, 0.625, 0.875, 0.625, 0.8438, 0.625, 0.8438, 0.625, 0.875, 0.625, 0.4375, 0.625, 0.4062, 0.625, 0.4062, 0.625, 0.4375, 0.625, 0.75, 0.625, 0.625, 0.625, 0.625, 0.625, 0.75, 0.625, 0.4062, 0.625, 0.375, 0.625, 0.375, 0.625, 0.4062, 0.625, 0.4688, 0.625, 0.4375, 0.625, 0.4375, 0.625, 0.4687, 0.625, 0.8438, 0.625, 0.8125, 0.625, 0.8125, 0.625, 0.8438, 0.625, 0.7813, 0.625, 0.75, 0.625, 0.75, 0.625, 0.7813, 0.625, 0.625, 0.625, 0.5, 0.625, 0.5, 0.625, 0.625, 0.625, 0.5311, 0.625, 0.625, 0.625, 0.625, 0.625, 0.5311, 0.625, 0.5, 0.625, 0.5311, 0.625, 0.5311, 0.625, 0.5, 0.625, 0.625, 0.625, 0.75, 0.625, 0.75, 0.625, 0.625, 0.625, 0.625, 0.625, 0.5269, 0.625, 0.5269, 0.625, 0.625, 0.625, 0.75, 0.625, 0.75, 0.625, 0.75, 0.625, 0.75, 0.625, 0.75, 0.625, 0.625, 0.625, 0.625, 0.625, 0.75, 0.625, 0.625, 0.625, 0.5269, 0.625, 0.5269, 0.625, 0.625, 0.625, 0.5, 0.625, 0.5311, 0.625, 0.5311, 0.625, 0.5, 0.625, 0.75, 0.625, 0.625, 0.625, 0.625, 0.625, 0.75, 0.625, 0.75, 0.625, 0.75, 0.625, 0.75, 0.625, 0.75, 0.625, 0.625, 0.625, 0.75, 0.625, 0.75, 0.625, 0.625, 0.625, 0.5311, 0.625, 0.625, 0.625, 0.625, 0.625, 0.5311, 0.375, 0.4375, 0.375, 0.4688, 0.375, 0.4688, 0.375, 0.4375, 0.375, 0.75, 0.375, 0.7812, 0.375, 0.7812, 0.375, 0.75, 0.3125, 0.625, 0.3125, 0.5, 0.3125, 0.5, 0.3125, 0.625, 0.375, 0.7812, 0.375, 0.8125, 0.375, 0.8125, 0.375, 0.7812, 0.375, 0.4688, 0.375, 0.5, 0.375, 0.5, 0.375, 0.4688, 0.375, 0.625, 0.375, 0.75, 0.375, 0.75, 0.375, 0.625, 0.375, 0.5, 0.375, 0.625, 0.375, 0.625, 0.375, 0.5, 0.3125, 0.75, 0.3125, 0.625, 0.3125, 0.625, 0.3125, 0.75, 0.375, 0.75, 0.375, 0.7812, 0.375, 0.7812, 0.375, 0.75, 0.375, 0.4375, 0.375, 0.4688, 0.375, 0.4688, 0.375, 0.4375, 0.375, 0.5, 0.375, 0.625, 0.375, 0.625, 0.375, 0.5, 0.3125, 0.75, 0.3125, 0.625, 0.3125, 0.625, 0.3125, 0.75, 0.375, 0.4688, 0.375, 0.5, 0.375, 0.5, 0.375, 0.4688, 0.3125, 0.625, 0.3125, 0.5, 0.3125, 0.5, 0.3125, 0.625, 0.375, 0.7812, 0.375, 0.8125, 0.375, 0.8125, 0.375, 0.7812, 0.375, 0.625, 0.375, 0.75, 0.375, 0.75, 0.375, 0.625, 0.625, 0.8125, 0.625, 0.7812, 0.625, 0.7812, 0.625, 0.8125, 0.625, 0.5, 0.625, 0.4688, 0.625, 0.4687, 0.625, 0.5, 0.625, 0.875, 0.625, 0.8438, 0.625, 0.8438, 0.625, 0.875, 0.625, 0.4375, 0.625, 0.4062, 0.625, 0.4062, 0.625, 0.4375, 0.625, 0.75, 0.625, 0.625, 0.625, 0.625, 0.625, 0.75, 0.625, 0.4062, 0.625, 0.375, 0.625, 0.375, 0.625, 0.4062, 0.625, 0.4688, 0.625, 0.4375, 0.625, 0.4375, 0.625, 0.4687, 0.625, 0.8438, 0.625, 0.8125, 0.625, 0.8125, 0.625, 0.8438, 0.625, 0.7812, 0.625, 0.75, 0.625, 0.75, 0.625, 0.7812, 0.625, 0.625, 0.625, 0.5, 0.625, 0.5, 0.625, 0.625, 0.625, 0.75, 0.625, 0.75, 0.625, 0.75, 0.625, 0.75, 0.625, 0.5269, 0.625, 0.5, 0.625, 0.5, 0.625, 0.5269, 0.625, 0.75, 0.625, 0.75, 0.625, 0.75, 0.625, 0.75, 0.625, 0.5269, 0.625, 0.5, 0.625, 0.5, 0.625, 0.5269, 0.625, 0.8125, 0.625, 0.7791, 0.625, 0.7791, 0.625, 0.8125, 0.625, 0.5, 0.625, 0.4688, 0.625, 0.4688, 0.625, 0.5, 0.625, 0.4375, 0.625, 0.4062, 0.625, 0.4063, 0.625, 0.4375, 0.625, 0.875, 0.625, 0.8438, 0.625, 0.8438, 0.625, 0.875, 0.625, 0.5269, 0.625, 0.5, 0.625, 0.5, 0.625, 0.5269, 0.625, 0.5269, 0.625, 0.5, 0.625, 0.5, 0.625, 0.5052, 0.625, 0.5, 0.625, 0.5, 0.625, 0.5, 0.625, 0.5269, 0.625, 0.75, 0.625, 0.75, 0.625, 0.75, 0.625, 0.75, 0.625, 0.75, 0.625, 0.75, 0.625, 0.75, 0.625, 0.75, 0.625, 0.75, 0.625, 0.75, 0.625, 0.75, 0.625, 0.75, 0.625, 0.8438, 0.625, 0.8125, 0.625, 0.8125, 0.625, 0.8438, 0.625, 0.5052, 0.625, 0.5, 0.625, 0.5, 0.625, 0.5092, 0.625, 0.4062, 0.625, 0.375, 0.625, 0.375, 0.625, 0.4063, 0.625, 0.4688, 0.625, 0.4375, 0.625, 0.4375, 0.625, 0.4688, 0.625, 0.5, 0.625, 0.5, 0.625, 0.5, 0.625, 0.5, 0.625, 0.7791, 0.625, 0.75, 0.625, 0.75, 0.625, 0.7791, 0.625, 0.6434, 0.625, 0.5052, 0.625, 0.5092, 0.625, 0.6572, 0.625, 0.75, 0.625, 0.7633, 0.625, 0.7732, 0.625, 0.75, 0.0, 0.0, 0.0, 0.0, 0.0, 0.0, 0.0, 0.0, 0.625, 0.7633, 0.625, 0.6434, 0.625, 0.6572, 0.625, 0.7732, 0.625, 0.75, 0.625, 0.75, 0.625, 0.75, 0.625, 0.75, 0.625, 0.75, 0.625, 0.75, 0.625, 0.75, 0.625, 0.75, 0.625, 0.75, 0.625, 0.75, 0.625, 0.75, 0.625, 0.75, 0.625, 0.75, 0.625, 0.75, 0.625, 0.75, 0.625, 0.75, 0.625, 0.75, 0.625, 0.75, 0.625, 0.75, 0.625, 0.75, 0.625, 0.75, 0.625, 0.75, 0.625, 0.75, 0.625, 0.75, 0.625, 0.75, 0.625, 0.75, 0.625, 0.75, 0.625, 0.75, 0.625, 0.75, 0.625, 0.75, 0.625, 0.75, 0.625, 0.75, 0.625, 0.75, 0.625, 0.75, 0.625, 0.75, 0.625, 0.75, 0.625, 0.75, 0.625, 0.75, 0.625, 0.75, 0.625, 0.75, 0.625, 0.75, 0.625, 0.75, 0.625, 0.75, 0.625, 0.75, 0.625, 0.75, 0.625, 0.75, 0.625, 0.75, 0.625, 0.75, 0.625, 0.5368, 0.625, 0.5661, 0.625, 0.5661, 0.625, 0.5368, 0.625, 0.6793, 0.625, 0.7179, 0.625, 0.7179, 0.625, 0.6793, 0.625, 0.75, 0.625, 0.75, 0.625, 0.75, 0.625, 0.5, 0.625, 0.5, 0.625, 0.5, 0.625, 0.7179, 0.625, 0.6793, 0.625, 0.625, 0.625, 0.75, 0.625, 0.6793, 0.625, 0.6793, 0.625, 0.625, 0.625, 0.625, 0.625, 0.5527, 0.625, 0.5661, 0.625, 0.625, 0.625, 0.625, 0.625, 0.7179, 0.625, 0.7179, 0.625, 0.75, 0.625, 0.75, 0.625, 0.5661, 0.625, 0.5368, 0.625, 0.5, 0.625, 0.625, 0.625, 0.5, 0.625, 0.5, 0.625, 0.5, 0.625, 0.5, 0.625, 0.5368, 0.625, 0.5368, 0.625, 0.5, 0.625, 0.5, 0.625, 0.5368, 0.625, 0.5661, 0.625, 0.5527, 0.625, 0.5, 0.625, 0.625, 0.625, 0.6793, 0.625, 0.6911, 0.625, 0.625, 0.625, 0.6911, 0.625, 0.6793, 0.625, 0.7179, 0.625, 0.75, 0.625, 0.6911, 0.625, 0.75, 0.625, 0.75, 0.625, 0.6911, 0.625, 0.625, 0.625, 0.5661, 0.625, 0.5661, 0.625, 0.625, 0.0, 0.0, 0.0, 0.0, 0.0, 0.0, 0.0, 0.0, 0.0, 0.0, 0.0, 0.0, 0.0, 0.0, 0.0, 0.0, 0.0, 0.0, 0.0, 0.0, 0.0, 0.0, 0.0, 0.0, 0.625, 0.5092, 0.625, 0.5, 0.625, 0.5, 0.625, 0.5092, 0.0, 0.0, 0.0, 0.0, 0.0, 0.0, 0.0, 0.0, 0.0, 0.0, 0.0, 0.0, 0.0, 0.0, 0.0, 0.0, 0.0, 0.0, 0.0, 0.0, 0.0, 0.0, 0.625, 0.5, 0.625, 0.5, 0.625, 0.5, 0.625, 0.5, 0.0, 0.0, 0.0, 0.0, 0.0, 0.0, 0.0, 0.0, 0.625, 0.5092, 0.625, 0.5, 0.625, 0.5, 0.625, 0.5092, 0.625, 0.5092, 0.625, 0.5, 0.625, 0.5, 0.625, 0.5092, 0.0, 0.0, 0.0, 0.0, 0.0, 0.0, 0.0, 0.0, 0.625, 0.5092, 0.625, 0.5, 0.625, 0.5, 0.625, 0.5092, 0.0, 0.0, 0.0, 0.0, 0.0, 0.0, 0.0, 0.0, 0.625, 0.5, 0.625, 0.5, 0.625, 0.5, 0.625, 0.5, 0.0, 0.0, 0.0, 0.0, 0.0, 0.0, 0.0, 0.0, 0.625, 0.5, 0.625, 0.5, 0.625, 0.5, 0.0, 0.0, 0.0, 0.0, 0.0, 0.0, 0.0, 0.0, 0.0, 0.0, 0.0, 0.0, 0.0, 0.0, 0.625, 0.5527, 0.625, 0.625, 0.625, 0.625, 0.625, 0.5527, 0.625, 0.6572, 0.625, 0.5092, 0.625, 0.5092, 0.625, 0.6572, 0.0, 0.0, 0.0, 0.0, 0.0, 0.0, 0.0, 0.0, 0.0, 0.0, 0.0, 0.0, 0.0, 0.0, 0.0, 0.0, 0.625, 0.5527, 0.625, 0.625, 0.625, 0.625, 0.625, 0.5527, 0.0, 0.0, 0.0, 0.0, 0.0, 0.0, 0.0, 0.0, 0.625, 0.6572, 0.625, 0.5092, 0.625, 0.5092, 0.625, 0.6572, 0.0, 0.0, 0.0, 0.0, 0.0, 0.0, 0.0, 0.0, 0.625, 0.6572, 0.625, 0.5092, 0.625, 0.5092, 0.625, 0.6572, 0.0, 0.0, 0.0, 0.0, 0.0, 0.0, 0.0, 0.0, 0.625, 0.5527, 0.625, 0.625, 0.625, 0.625, 0.625, 0.5527, 0.0, 0.0, 0.0, 0.0, 0.0, 0.0, 0.0, 0.0, 0.0, 0.0, 0.0, 0.0, 0.0, 0.0, 0.0, 0.0, 0.0, 0.0, 0.0, 0.0, 0.0, 0.0, 0.0, 0.0, 0.625, 0.7732, 0.625, 0.6572, 0.625, 0.6572, 0.625, 0.7732, 0.0, 0.0, 0.0, 0.0, 0.0, 0.0, 0.0, 0.0, 0.0, 0.0, 0.0, 0.0, 0.0, 0.0, 0.0, 0.0, 0.625, 0.7732, 0.625, 0.6572, 0.625, 0.6572, 0.625, 0.7732, 0.0, 0.0, 0.0, 0.0, 0.0, 0.0, 0.0, 0.0, 0.0, 0.0, 0.0, 0.0, 0.0, 0.0, 0.0, 0.0, 0.625, 0.7732, 0.625, 0.6572, 0.625, 0.6572, 0.625, 0.7732, 0.0, 0.0, 0.0, 0.0, 0.0, 0.0, 0.0, 0.0, 0.0, 0.0, 0.0, 0.0, 0.0, 0.0, 0.0, 0.0, 0.0, 0.0, 0.0, 0.0, 0.0, 0.0, 0.0, 0.0, 0.0, 0.0, 0.0, 0.0, 0.0, 0.0, 0.0, 0.0, 0.625, 0.75, 0.625, 0.7732, 0.625, 0.7732, 0.625, 0.75, 0.625, 0.75, 0.625, 0.75, 0.625, 0.75, 0.625, 0.75, 0.625, 0.75, 0.625, 0.75, 0.625, 0.75, 0.625, 0.75, 0.625, 0.75, 0.625, 0.75, 0.625, 0.75, 0.625, 0.6911, 0.625, 0.75, 0.625, 0.75, 0.625, 0.6911, 0.625, 0.75, 0.625, 0.75, 0.625, 0.75, 0.625, 0.75, 0.625, 0.75, 0.625, 0.7732, 0.625, 0.7732, 0.625, 0.75, 0.0, 0.0, 0.0, 0.0, 0.0, 0.0, 0.0, 0.0, 0.625, 0.75, 0.625, 0.7732, 0.625, 0.7732, 0.625, 0.75, 0.0, 0.0, 0.0, 0.0, 0.0, 0.0, 0.0, 0.0, 0.625, 0.6911, 0.625, 0.75, 0.625, 0.75, 0.625, 0.6911, 0.6562, 0.625, 0.6562, 0.75, 0.6562, 0.75, 0.6562, 0.6936, 0.6562, 0.625, 0.625, 0.4897, 0.625, 0.4688, 0.625, 0.4688, 0.625, 0.4897, 0.625, 0.625, 0.625, 0.5, 0.625, 0.5, 0.625, 0.625, 0.625, 0.75, 0.625, 0.75, 0.625, 0.75, 0.625, 0.75, 0.625, 0.625, 0.625, 0.5, 0.625, 0.5, 0.625, 0.625, 0.625, 0.4897, 0.625, 0.4688, 0.625, 0.4688, 0.625, 0.4897, 0.625, 0.75, 0.625, 0.625, 0.625, 0.625, 0.625, 0.75, 0.625, 0.75, 0.625, 0.75, 0.625, 0.75, 0.625, 0.75, 0.6562, 0.75, 0.625, 0.75, 0.625, 0.75, 0.6562, 0.75, 0.625, 0.4897, 0.625, 0.4688, 0.625, 0.4688, 0.625, 0.4897, 0.6562, 0.5, 0.6562, 0.625, 0.6562, 0.625, 0.6562, 0.5, 0.625, 0.75, 0.625, 0.75, 0.625, 0.75, 0.625, 0.75, 0.6562, 0.625, 0.6562, 0.6936, 0.6562, 0.625, 0.6562, 0.625, 0.6562, 0.75, 0.625, 0.75, 0.625, 0.75, 0.6562, 0.75, 0.625, 0.625, 0.625, 0.5, 0.625, 0.5, 0.625, 0.625, 0.6562, 0.625, 0.6562, 0.6936, 0.6562, 0.75, 0.6562, 0.75, 0.625, 0.75, 0.625, 0.75, 0.625, 0.75, 0.625, 0.75, 0.6562, 0.75, 0.625, 0.75, 0.625, 0.75, 0.6562, 0.75, 0.625, 0.4897, 0.625, 0.4688, 0.625, 0.4688, 0.625, 0.4897, 0.625, 0.625, 0.625, 0.5, 0.625, 0.5, 0.625, 0.625, 0.6562, 0.625, 0.6562, 0.625, 0.6562, 0.625, 0.6562, 0.625, 0.6562, 0.625, 0.6562, 0.75, 0.6562, 0.75, 0.6562, 0.625, 0.625, 0.75, 0.625, 0.625, 0.625, 0.625, 0.625, 0.75, 0.625, 0.75, 0.625, 0.75, 0.625, 0.75, 0.625, 0.75, 0.6562, 0.75, 0.625, 0.75, 0.625, 0.75, 0.6562, 0.75, 0.625, 0.4897, 0.625, 0.4688, 0.625, 0.4688, 0.625, 0.4897, 0.625, 0.75, 0.625, 0.625, 0.625, 0.625, 0.625, 0.75, 0.6562, 0.625, 0.6562, 0.625, 0.6562, 0.625, 0.6562, 0.625, 0.6562, 0.5, 0.6562, 0.625, 0.6562, 0.625, 0.6562, 0.5, 0.6562, 0.625, 0.6562, 0.75, 0.6562, 0.75, 0.6562, 0.625, 0.625, 0.75, 0.625, 0.625, 0.625, 0.625, 0.625, 0.75, 0.6353, 0.5, 0.6562, 0.5, 0.625, 0.625, 0.625, 0.625, 0.6562, 0.5, 0.6562, 0.625, 0.6562, 0.625, 0.625, 0.625, 0.625, 0.75, 0.625, 0.625, 0.625, 0.625, 0.625, 0.75, 0.625, 0.625, 0.6562, 0.625, 0.6562, 0.75, 0.625, 0.75, 0.625, 0.625, 0.625, 0.5, 0.625, 0.5, 0.625, 0.625, 0.6562, 0.625, 0.6562, 0.625, 0.6562, 0.625, 0.6562, 0.625, 0.6562, 0.5, 0.6562, 0.625, 0.6562, 0.625, 0.6562, 0.5, 0.6562, 0.625, 0.6562, 0.75, 0.6562, 0.75, 0.6562, 0.625, 0.625, 0.75, 0.625, 0.625, 0.625, 0.625, 0.625, 0.75, 0.625, 0.5, 0.6353, 0.5, 0.625, 0.625, 0.625, 0.625, 0.625, 0.5, 0.625, 0.4897, 0.625, 0.4897, 0.625, 0.5, 0.625, 0.75, 0.625, 0.75, 0.625, 0.75, 0.625, 0.75, 0.625, 0.5, 0.625, 0.4897, 0.625, 0.4897, 0.625, 0.5, 0.625, 0.75, 0.625, 0.75, 0.625, 0.75, 0.625, 0.75, 0.625, 0.75, 0.625, 0.75, 0.625, 0.75, 0.625, 0.75, 0.625, 0.5, 0.625, 0.4897, 0.625, 0.4897, 0.625, 0.5, 0.625, 0.75, 0.625, 0.75, 0.625, 0.75, 0.625, 0.75, 0.625, 0.5, 0.625, 0.4897, 0.625, 0.4897, 0.625, 0.5, 0.625, 0.75, 0.625, 0.75, 0.625, 0.75, 0.625, 0.75, 0.625, 0.5, 0.625, 0.4897, 0.625, 0.4897, 0.625, 0.5, 0.625, 0.7904, 0.625, 0.7822, 0.625, 0.7832, 0.625, 0.7924, 0.625, 0.8324, 0.625, 0.8324, 0.625, 0.8486, 0.625, 0.8486, 0.625, 0.75, 0.625, 0.75, 0.625, 0.75, 0.625, 0.75, 0.625, 0.81, 0.625, 0.7904, 0.625, 0.7924, 0.625, 0.8094, 0.625, 0.7701, 0.625, 0.75, 0.625, 0.75, 0.625, 0.7701, 0.625, 0.8125, 0.625, 0.7812, 0.625, 0.7785, 0.625, 0.8089, 0.625, 0.8089, 0.625, 0.7785, 0.625, 0.7757, 0.625, 0.8052, 0.625, 0.8052, 0.625, 0.7757, 0.625, 0.7729, 0.625, 0.8016, 0.625, 0.5, 0.625, 0.4688, 0.625, 0.4688, 0.625, 0.5, 0.625, 0.5, 0.625, 0.4688, 0.625, 0.4687, 0.625, 0.5, 0.625, 0.5, 0.625, 0.4687, 0.625, 0.4688, 0.625, 0.5, 0.625, 0.875, 0.625, 0.8438, 0.625, 0.8438, 0.625, 0.875, 0.625, 0.8052, 0.625, 0.8016, 0.625, 0.8016, 0.625, 0.8052, 0.625, 0.875, 0.625, 0.8438, 0.625, 0.8438, 0.625, 0.875, 0.625, 0.4375, 0.625, 0.4062, 0.625, 0.4062, 0.625, 0.4375, 0.625, 0.4375, 0.625, 0.4062, 0.625, 0.4062, 0.625, 0.4375, 0.625, 0.4375, 0.625, 0.4062, 0.625, 0.4062, 0.625, 0.4375, 0.625, 0.625, 0.625, 0.5, 0.625, 0.5, 0.625, 0.625, 0.625, 0.625, 0.625, 0.5, 0.625, 0.5, 0.625, 0.625, 0.625, 0.625, 0.625, 0.5, 0.625, 0.5, 0.625, 0.625, 0.625, 0.4688, 0.625, 0.4375, 0.625, 0.4375, 0.625, 0.4688, 0.625, 0.4688, 0.625, 0.4375, 0.625, 0.4375, 0.625, 0.4687, 0.625, 0.4687, 0.625, 0.4375, 0.625, 0.4375, 0.625, 0.4688, 0.625, 0.4062, 0.625, 0.375, 0.625, 0.375, 0.625, 0.4062, 0.625, 0.4062, 0.625, 0.375, 0.625, 0.375, 0.625, 0.4062, 0.625, 0.4062, 0.625, 0.375, 0.625, 0.375, 0.625, 0.4062, 0.625, 0.75, 0.625, 0.625, 0.625, 0.625, 0.625, 0.75, 0.625, 0.75, 0.625, 0.625, 0.625, 0.625, 0.625, 0.75, 0.625, 0.75, 0.625, 0.625, 0.625, 0.625, 0.625, 0.75, 0.625, 0.7812, 0.625, 0.75, 0.625, 0.75, 0.625, 0.7785, 0.625, 0.7785, 0.625, 0.75, 0.625, 0.75, 0.625, 0.7757, 0.625, 0.7757, 0.625, 0.75, 0.625, 0.75, 0.625, 0.7729, 0.625, 0.8438, 0.625, 0.8125, 0.625, 0.8089, 0.625, 0.8438, 0.625, 0.8089, 0.625, 0.8052, 0.625, 0.8052, 0.625, 0.8089, 0.625, 0.8438, 0.625, 0.875, 0.625, 0.875, 0.625, 0.8438, 0.625, 0.75, 0.625, 0.75, 0.625, 0.75, 0.625, 0.75, 0.625, 0.75, 0.625, 0.75, 0.625, 0.75, 0.625, 0.75, 0.625, 0.75, 0.625, 0.75, 0.625, 0.75, 0.625, 0.75, 0.625, 0.7963, 0.625, 0.775, 0.625, 0.7701, 0.625, 0.7924, 0.625, 0.7747, 0.625, 0.7916, 0.625, 0.7924, 0.625, 0.7701, 0.625, 0.8239, 0.625, 0.7963, 0.625, 0.7924, 0.625, 0.8324, 0.625, 0.7916, 0.625, 0.8239, 0.625, 0.8324, 0.625, 0.7924, 0.625, 0.8236, 0.625, 0.8239, 0.625, 0.8324, 0.625, 0.8324, 0.625, 0.775, 0.625, 0.7751, 0.625, 0.7701, 0.625, 0.7701, 0.625, 0.8239, 0.625, 0.8236, 0.625, 0.8324, 0.625, 0.8324, 0.625, 0.7751, 0.625, 0.7747, 0.625, 0.7701, 0.625, 0.7701, 0.625, 0.8026, 0.625, 0.7836, 0.625, 0.775, 0.625, 0.7963, 0.625, 0.7822, 0.625, 0.7904, 0.625, 0.7916, 0.625, 0.7747, 0.625, 0.8102, 0.625, 0.8026, 0.625, 0.7963, 0.625, 0.8239, 0.625, 0.7904, 0.625, 0.81, 0.625, 0.8239, 0.625, 0.7916, 0.625, 0.8094, 0.625, 0.8102, 0.625, 0.8239, 0.625, 0.8236, 0.625, 0.7836, 0.625, 0.7832, 0.625, 0.7751, 0.625, 0.775, 0.625, 0.81, 0.625, 0.8094, 0.625, 0.8236, 0.625, 0.8239, 0.625, 0.7832, 0.625, 0.7822, 0.625, 0.7747, 0.625, 0.7751, 0.625, 0.8052, 0.625, 0.8016, 0.625, 0.8016, 0.625, 0.8052, 0.625, 0.8438, 0.625, 0.8089, 0.625, 0.8089, 0.625, 0.8438, 0.625, 0.8016, 0.625, 0.8438, 0.625, 0.8438, 0.625, 0.8016, 0.625, 0.8089, 0.625, 0.8052, 0.625, 0.8052, 0.625, 0.8089, 0.625, 0.8016, 0.625, 0.8438, 0.625, 0.8438, 0.625, 0.8016, 0.625, 0.8438, 0.625, 0.8089, 0.625, 0.8089, 0.625, 0.8438, 0.625, 0.875, 0.625, 0.8438, 0.625, 0.8437, 0.625, 0.875, 0.625, 0.875, 0.625, 0.8437, 0.625, 0.8438, 0.625, 0.875, 0.625, 0.8438, 0.625, 0.8089, 0.625, 0.8052, 0.625, 0.8437, 0.625, 0.8437, 0.625, 0.8052, 0.625, 0.8016, 0.625, 0.8438, 0.625, 0.8438, 0.625, 0.875, 0.625, 0.875, 0.625, 0.8438, 0.625, 0.875, 0.625, 0.8438, 0.625, 0.8438, 0.625, 0.875, 0.625, 0.875, 0.625, 0.8557, 0.625, 0.8486, 0.625, 0.875, 0.625, 0.875, 0.625, 0.8486, 0.625, 0.8486, 0.625, 0.875, 0.625, 0.8324, 0.625, 0.875, 0.625, 0.875, 0.625, 0.8486, 0.625, 0.8438, 0.625, 0.8324, 0.625, 0.8486, 0.625, 0.8557])
me_cube.use_remesh_preserve_volume = False
me_cube.use_remesh_preserve_attributes = False
me_cube.use_mirror_vertex_groups = False
me_cube.update()

# ---- objects
ob_empty = bpy.data.objects.new('Empty', None)
ob_empty_001 = bpy.data.objects.new('Empty.001', None)
ob_cube = bpy.data.objects.new('Cube', me_cube)

# ---- transforms, parenting, visibility, modifiers, constraints
ob_empty.location = (0.0, 0.0, 2.46)
ob_empty.rotation_euler = (1.571, -0.0, 1.571)
ob_empty.empty_display_type = 'IMAGE'
ob_empty.empty_display_size = 5.0
ob_empty.lineart.crease_threshold = 0.0
ob_empty_001.location = (0.02, 1.023, 2.46)
ob_empty_001.rotation_euler = (1.571, -0.0, -0.0)
ob_empty_001.empty_display_type = 'IMAGE'
ob_empty_001.empty_display_size = 5.0
ob_empty_001.hide_render = True
ob_empty_001.lineart.crease_threshold = 0.0
ob_cube.location = (0.006453, 0.2842, 2.507)
ob_cube.scale = (0.374, 0.3114, 0.2718)
ob_cube.lineart.crease_threshold = 0.0
_m = ob_cube.modifiers.new('Mirror', 'MIRROR')
_m.use_clip = True

# ---- collection membership
col_collection.objects.link(ob_empty)
col_collection.objects.link(ob_empty_001)
col_collection.objects.link(ob_cube)

# ---- scene / render settings (as saved in the file)
scene.frame_start = 1; scene.frame_end = 250; scene.frame_set(180)
scene.render.engine = 'BLENDER_EEVEE_NEXT'
scene.cycles.use_denoising = False
scene.cycles.samples = 128
scene.cycles.sampling_pattern = 'TABULATED_SOBOL'
scene.cycles.use_adaptive_sampling = False
scene.cycles.use_light_tree = False
scene.view_settings.view_transform = 'Filmic'
bpy.context.view_layer.update()

# ---- added for rendering (the .blend has no active camera and no usable light): camera, sun
cam_auto = bpy.data.cameras.new('AutoCamera')
cam_auto.lens = 50.0
cam_auto.sensor_width = 36.0
cam_auto.clip_end = 1000.0
ob_auto_camera = bpy.data.objects.new('AutoCamera', cam_auto)
scene.collection.objects.link(ob_auto_camera)
ob_auto_camera.location = (5.84403, -6.87279, 7.12711)
ob_auto_camera.rotation_euler = (1.09748, -7.21219e-08, 0.694738)
scene.camera = ob_auto_camera
light_auto_sun = bpy.data.lights.new('AutoSun', 'SUN')
light_auto_sun.energy = 3.0
light_auto_sun.angle = 0.0523599
ob_auto_sun = bpy.data.objects.new('AutoSun', light_auto_sun)
scene.collection.objects.link(ob_auto_sun)
ob_auto_sun.rotation_euler = (0.872665, 0.174533, 0.523599)
bpy.context.view_layer.update()
